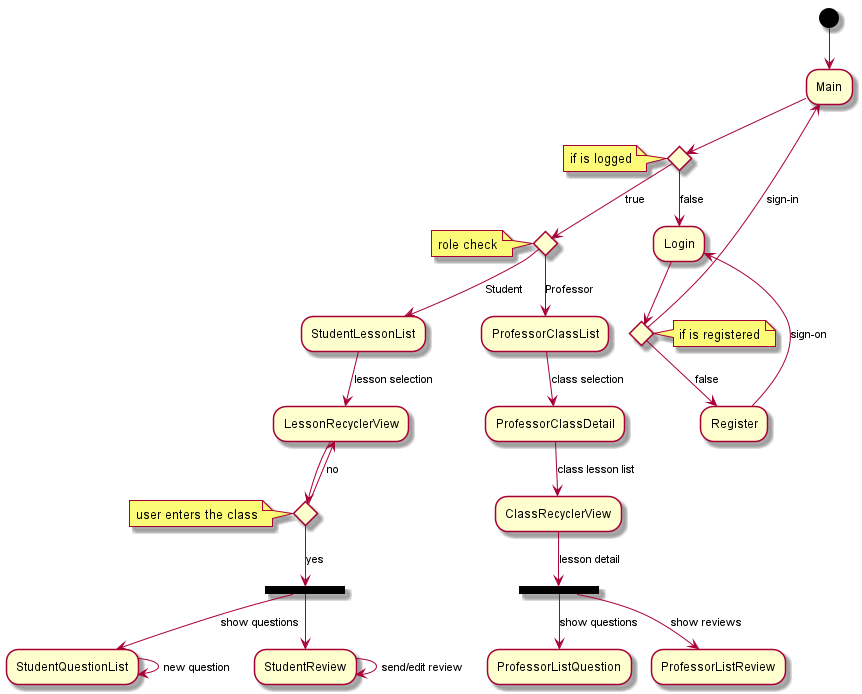

The diagram above was rendered by PlantUML. Its source (embedded in the PNG):
@startuml
(*top)  --> Main

if ""
note left: if is logged
    [true] If "" then
    note left: role check
        --> [Professor] ProfessorClassList
            --> [class selection] ProfessorClassDetail
            --> [class lesson list] ClassRecyclerView
            --> [lesson detail] ===professorLessonDetail===
            --> [show questions] ProfessorListQuestion
            ===professorLessonDetail=== --> [show reviews] ProfessorListReview
    else
    --> [Student] StudentLessonList
        --> [lesson selection] LessonRecyclerView
        --> if "" then
        note left: user enters the class
                --> [yes] ===showInteractivePanel===
                --> [show questions] StudentQuestionList
                --> [new question] StudentQuestionList
                ===showInteractivePanel=== --> StudentReview
                --> [send/edit review] StudentReview
            else
                --> [no] LessonRecyclerView
            EndIf

    EndIf
else
    --> [false] Login
    if "" then
        note right: if is registered
        --> [sign-in] Main
    else
        -->[false] Register
        Register --> [sign-on] Login

@enduml